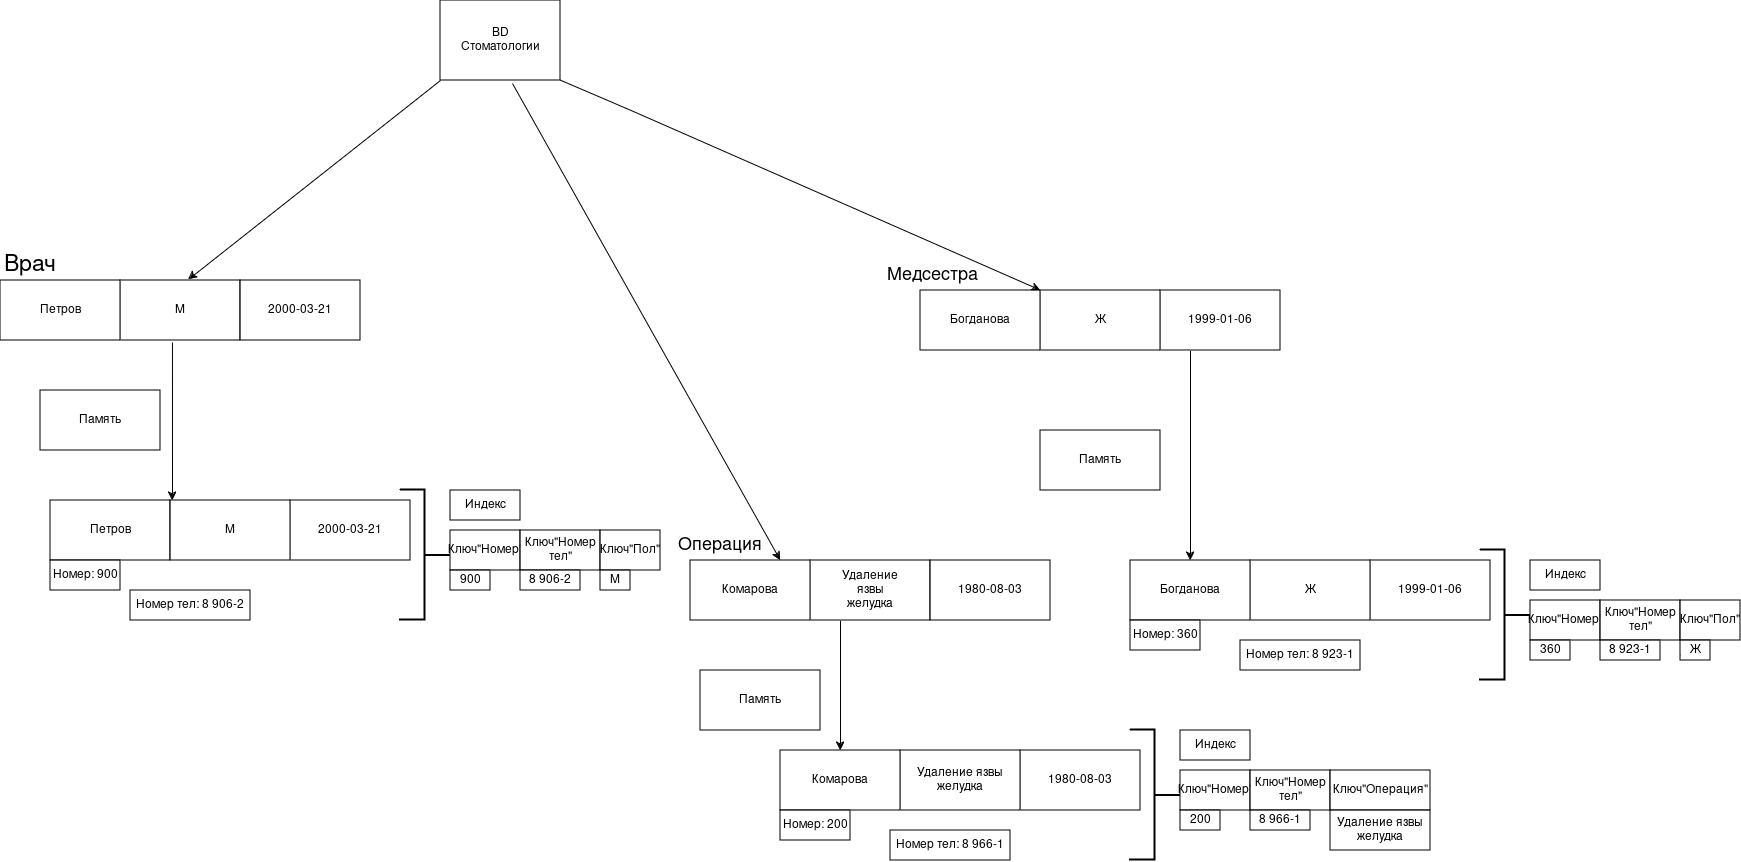

The diagram above was exported from draw.io. Its source (the exported page's mxGraphModel, read from the mxfile embedded in the PNG):
<mxGraphModel dx="2712" dy="959" grid="1" gridSize="10" guides="1" tooltips="1" connect="1" arrows="1" fold="1" page="1" pageScale="1" pageWidth="827" pageHeight="1169" math="0" shadow="0">
  <root>
    <mxCell id="0" />
    <mxCell id="1" parent="0" />
    <mxCell id="CTpbZARooveThVaS0AcO-1" parent="1" style="rounded=0;whiteSpace=wrap;html=1;" value="" vertex="1">
      <mxGeometry height="80" width="120" x="320" y="40" as="geometry" />
    </mxCell>
    <mxCell id="CTpbZARooveThVaS0AcO-2" parent="1" style="text;html=1;whiteSpace=wrap;strokeColor=none;fillColor=none;align=center;verticalAlign=middle;rounded=0;" value="BD Стоматологии" vertex="1">
      <mxGeometry height="30" width="60" x="350" y="65" as="geometry" />
    </mxCell>
    <mxCell id="CTpbZARooveThVaS0AcO-6" edge="1" parent="1" style="endArrow=classic;html=1;rounded=0;entryX=0.567;entryY=-0.017;entryDx=0;entryDy=0;entryPerimeter=0;" target="CTpbZARooveThVaS0AcO-7" value="">
      <mxGeometry height="50" relative="1" width="50" as="geometry">
        <Array as="points">
          <mxPoint x="320" y="120" />
        </Array>
        <mxPoint x="320" y="120" as="sourcePoint" />
        <mxPoint x="240" y="320" as="targetPoint" />
      </mxGeometry>
    </mxCell>
    <mxCell id="CTpbZARooveThVaS0AcO-7" parent="1" style="rounded=0;whiteSpace=wrap;html=1;" value="" vertex="1">
      <mxGeometry height="60" width="120" y="320" as="geometry" />
    </mxCell>
    <mxCell id="CTpbZARooveThVaS0AcO-9" parent="1" style="rounded=0;whiteSpace=wrap;html=1;" value="" vertex="1">
      <mxGeometry height="60" width="120" x="120" y="320" as="geometry" />
    </mxCell>
    <mxCell id="CTpbZARooveThVaS0AcO-12" parent="1" style="rounded=0;whiteSpace=wrap;html=1;" value="" vertex="1">
      <mxGeometry height="60" width="120" x="-120" y="320" as="geometry" />
    </mxCell>
    <mxCell id="CTpbZARooveThVaS0AcO-13" parent="1" style="text;html=1;whiteSpace=wrap;strokeColor=none;fillColor=none;align=center;verticalAlign=middle;rounded=0;" value="&lt;font style=&quot;font-size: 23px;&quot;&gt;Врач&lt;/font&gt;" vertex="1">
      <mxGeometry height="30" width="60" x="-120" y="290" as="geometry" />
    </mxCell>
    <mxCell id="CTpbZARooveThVaS0AcO-14" parent="1" style="text;html=1;whiteSpace=wrap;strokeColor=none;fillColor=none;align=center;verticalAlign=middle;rounded=0;" value="Петров" vertex="1">
      <mxGeometry height="30" width="60" x="-90" y="335" as="geometry" />
    </mxCell>
    <mxCell id="CTpbZARooveThVaS0AcO-15" parent="1" style="text;html=1;whiteSpace=wrap;strokeColor=none;fillColor=none;align=center;verticalAlign=middle;rounded=0;" value="М" vertex="1">
      <mxGeometry height="30" width="60" x="30" y="335" as="geometry" />
    </mxCell>
    <mxCell id="CTpbZARooveThVaS0AcO-16" parent="1" style="text;html=1;whiteSpace=wrap;strokeColor=none;fillColor=none;align=center;verticalAlign=middle;rounded=0;" value="2000-03-21" vertex="1">
      <mxGeometry height="30" width="60" x="150" y="335" as="geometry" />
    </mxCell>
    <mxCell id="CTpbZARooveThVaS0AcO-19" edge="1" parent="1" source="CTpbZARooveThVaS0AcO-1" style="endArrow=classic;html=1;rounded=0;exitX=1;exitY=1;exitDx=0;exitDy=0;" value="">
      <mxGeometry height="50" relative="1" width="50" as="geometry">
        <Array as="points">
          <mxPoint x="510" y="150" />
        </Array>
        <mxPoint x="390" y="400" as="sourcePoint" />
        <mxPoint x="920" y="330" as="targetPoint" />
      </mxGeometry>
    </mxCell>
    <mxCell id="CTpbZARooveThVaS0AcO-67" edge="1" parent="1" source="CTpbZARooveThVaS0AcO-20" style="edgeStyle=orthogonalEdgeStyle;rounded=0;orthogonalLoop=1;jettySize=auto;html=1;exitX=0.25;exitY=1;exitDx=0;exitDy=0;">
      <mxGeometry relative="1" as="geometry">
        <mxPoint x="1070" y="600" as="targetPoint" />
      </mxGeometry>
    </mxCell>
    <mxCell id="CTpbZARooveThVaS0AcO-20" parent="1" style="rounded=0;whiteSpace=wrap;html=1;" value="" vertex="1">
      <mxGeometry height="60" width="120" x="1040" y="330" as="geometry" />
    </mxCell>
    <mxCell id="CTpbZARooveThVaS0AcO-21" parent="1" style="rounded=0;whiteSpace=wrap;html=1;" value="" vertex="1">
      <mxGeometry height="60" width="120" x="920" y="330" as="geometry" />
    </mxCell>
    <mxCell id="CTpbZARooveThVaS0AcO-22" parent="1" style="rounded=0;whiteSpace=wrap;html=1;" value="" vertex="1">
      <mxGeometry height="60" width="120" x="800" y="330" as="geometry" />
    </mxCell>
    <mxCell id="CTpbZARooveThVaS0AcO-25" edge="1" parent="1" source="CTpbZARooveThVaS0AcO-1" style="endArrow=classic;html=1;rounded=0;exitX=0.6;exitY=1.038;exitDx=0;exitDy=0;exitPerimeter=0;" value="">
      <mxGeometry height="50" relative="1" width="50" as="geometry">
        <mxPoint x="480" y="370" as="sourcePoint" />
        <mxPoint x="660" y="600" as="targetPoint" />
      </mxGeometry>
    </mxCell>
    <mxCell id="CTpbZARooveThVaS0AcO-66" edge="1" parent="1" source="CTpbZARooveThVaS0AcO-26" style="edgeStyle=orthogonalEdgeStyle;rounded=0;orthogonalLoop=1;jettySize=auto;html=1;exitX=0.25;exitY=1;exitDx=0;exitDy=0;">
      <mxGeometry relative="1" as="geometry">
        <mxPoint x="720" y="790" as="targetPoint" />
      </mxGeometry>
    </mxCell>
    <mxCell id="CTpbZARooveThVaS0AcO-26" parent="1" style="rounded=0;whiteSpace=wrap;html=1;" value="" vertex="1">
      <mxGeometry height="60" width="120" x="690" y="600" as="geometry" />
    </mxCell>
    <mxCell id="CTpbZARooveThVaS0AcO-28" parent="1" style="rounded=0;whiteSpace=wrap;html=1;" value="" vertex="1">
      <mxGeometry height="60" width="120" x="570" y="600" as="geometry" />
    </mxCell>
    <mxCell id="CTpbZARooveThVaS0AcO-29" parent="1" style="rounded=0;whiteSpace=wrap;html=1;" value="" vertex="1">
      <mxGeometry height="60" width="120" x="810" y="600" as="geometry" />
    </mxCell>
    <mxCell id="CTpbZARooveThVaS0AcO-31" parent="1" style="text;html=1;whiteSpace=wrap;strokeColor=none;fillColor=none;align=center;verticalAlign=middle;rounded=0;" value="Комарова" vertex="1">
      <mxGeometry height="30" width="60" x="600" y="615" as="geometry" />
    </mxCell>
    <mxCell id="CTpbZARooveThVaS0AcO-33" parent="1" style="text;html=1;whiteSpace=wrap;strokeColor=none;fillColor=none;align=center;verticalAlign=middle;rounded=0;" value="Удаление язвы желудка" vertex="1">
      <mxGeometry height="30" width="60" x="720" y="615" as="geometry" />
    </mxCell>
    <mxCell id="CTpbZARooveThVaS0AcO-34" parent="1" style="text;html=1;whiteSpace=wrap;strokeColor=none;fillColor=none;align=center;verticalAlign=middle;rounded=0;" value="1980-08-03" vertex="1">
      <mxGeometry height="30" width="60" x="840" y="615" as="geometry" />
    </mxCell>
    <mxCell id="CTpbZARooveThVaS0AcO-36" parent="1" style="text;html=1;whiteSpace=wrap;strokeColor=none;fillColor=none;align=center;verticalAlign=middle;rounded=0;" value="Богданова" vertex="1">
      <mxGeometry height="30" width="60" x="830" y="345" as="geometry" />
    </mxCell>
    <mxCell id="CTpbZARooveThVaS0AcO-37" parent="1" style="text;html=1;whiteSpace=wrap;strokeColor=none;fillColor=none;align=center;verticalAlign=middle;rounded=0;" value="Ж" vertex="1">
      <mxGeometry height="30" width="60" x="950" y="345" as="geometry" />
    </mxCell>
    <mxCell id="CTpbZARooveThVaS0AcO-38" parent="1" style="text;html=1;whiteSpace=wrap;strokeColor=none;fillColor=none;align=center;verticalAlign=middle;rounded=0;" value="1999-01-06" vertex="1">
      <mxGeometry height="30" width="60" x="1070" y="345" as="geometry" />
    </mxCell>
    <mxCell id="CTpbZARooveThVaS0AcO-41" parent="1" style="text;html=1;whiteSpace=wrap;strokeColor=none;fillColor=none;align=center;verticalAlign=middle;rounded=0;" value="&lt;font style=&quot;font-size: 18px;&quot;&gt;&amp;nbsp;Медсестра&lt;/font&gt;" vertex="1">
      <mxGeometry height="30" width="60" x="780" y="300" as="geometry" />
    </mxCell>
    <mxCell id="CTpbZARooveThVaS0AcO-42" parent="1" style="text;html=1;whiteSpace=wrap;strokeColor=none;fillColor=none;align=center;verticalAlign=middle;rounded=0;" value="&lt;font style=&quot;font-size: 18px;&quot;&gt;Операция&lt;/font&gt;" vertex="1">
      <mxGeometry height="30" width="60" x="570" y="570" as="geometry" />
    </mxCell>
    <mxCell id="CTpbZARooveThVaS0AcO-43" edge="1" parent="1" source="CTpbZARooveThVaS0AcO-7" style="endArrow=classic;html=1;rounded=0;exitX=0.433;exitY=1.033;exitDx=0;exitDy=0;exitPerimeter=0;" value="">
      <mxGeometry height="50" relative="1" width="50" as="geometry">
        <mxPoint x="480" y="430" as="sourcePoint" />
        <mxPoint x="52" y="540" as="targetPoint" />
      </mxGeometry>
    </mxCell>
    <mxCell id="CTpbZARooveThVaS0AcO-44" parent="1" style="rounded=0;whiteSpace=wrap;html=1;" value="" vertex="1">
      <mxGeometry height="60" width="120" x="-70" y="540" as="geometry" />
    </mxCell>
    <mxCell id="CTpbZARooveThVaS0AcO-45" parent="1" style="text;html=1;whiteSpace=wrap;strokeColor=none;fillColor=none;align=center;verticalAlign=middle;rounded=0;" value="Петров" vertex="1">
      <mxGeometry height="30" width="60" x="-40" y="555" as="geometry" />
    </mxCell>
    <mxCell id="CTpbZARooveThVaS0AcO-46" parent="1" style="rounded=0;whiteSpace=wrap;html=1;" value="" vertex="1">
      <mxGeometry height="60" width="120" x="170" y="540" as="geometry" />
    </mxCell>
    <mxCell id="CTpbZARooveThVaS0AcO-47" parent="1" style="text;html=1;whiteSpace=wrap;strokeColor=none;fillColor=none;align=center;verticalAlign=middle;rounded=0;" value="М" vertex="1">
      <mxGeometry height="30" width="60" x="80" y="555" as="geometry" />
    </mxCell>
    <mxCell id="CTpbZARooveThVaS0AcO-48" parent="1" style="text;html=1;whiteSpace=wrap;strokeColor=none;fillColor=none;align=center;verticalAlign=middle;rounded=0;" value="2000-03-21" vertex="1">
      <mxGeometry height="30" width="60" x="200" y="555" as="geometry" />
    </mxCell>
    <mxCell id="CTpbZARooveThVaS0AcO-49" parent="1" style="rounded=0;whiteSpace=wrap;html=1;" value="М" vertex="1">
      <mxGeometry height="60" width="120" x="50" y="540" as="geometry" />
    </mxCell>
    <mxCell id="CTpbZARooveThVaS0AcO-50" parent="1" style="rounded=0;whiteSpace=wrap;html=1;" value="Память" vertex="1">
      <mxGeometry height="60" width="120" x="-80" y="430" as="geometry" />
    </mxCell>
    <mxCell id="CTpbZARooveThVaS0AcO-52" parent="1" style="rounded=0;whiteSpace=wrap;html=1;" value="Номер: 900" vertex="1">
      <mxGeometry height="30" width="70" x="-70" y="600" as="geometry" />
    </mxCell>
    <mxCell id="CTpbZARooveThVaS0AcO-53" parent="1" style="rounded=0;whiteSpace=wrap;html=1;" value="Номер тел: 8 906-2" vertex="1">
      <mxGeometry height="30" width="120" x="10" y="630" as="geometry" />
    </mxCell>
    <mxCell id="CTpbZARooveThVaS0AcO-54" parent="1" style="strokeWidth=2;html=1;shape=mxgraph.flowchart.annotation_2;align=left;labelPosition=right;pointerEvents=1;rotation=-180;" value="" vertex="1">
      <mxGeometry height="130" width="50" x="280" y="530" as="geometry" />
    </mxCell>
    <mxCell id="CTpbZARooveThVaS0AcO-57" parent="1" style="rounded=0;whiteSpace=wrap;html=1;" value="Индекс" vertex="1">
      <mxGeometry height="30" width="70" x="330" y="530" as="geometry" />
    </mxCell>
    <mxCell id="CTpbZARooveThVaS0AcO-58" parent="1" style="rounded=0;whiteSpace=wrap;html=1;" value="Ключ&quot;Номер&quot;" vertex="1">
      <mxGeometry height="40" width="70" x="330" y="570" as="geometry" />
    </mxCell>
    <mxCell id="CTpbZARooveThVaS0AcO-61" parent="1" style="rounded=0;whiteSpace=wrap;html=1;" value="900" vertex="1">
      <mxGeometry height="20" width="40" x="330" y="610" as="geometry" />
    </mxCell>
    <mxCell id="CTpbZARooveThVaS0AcO-62" parent="1" style="rounded=0;whiteSpace=wrap;html=1;" value="Ключ&quot;Номер тел&quot;" vertex="1">
      <mxGeometry height="40" width="80" x="400" y="570" as="geometry" />
    </mxCell>
    <mxCell id="CTpbZARooveThVaS0AcO-63" parent="1" style="rounded=0;whiteSpace=wrap;html=1;" value="8 906-2" vertex="1">
      <mxGeometry height="20" width="60" x="400" y="610" as="geometry" />
    </mxCell>
    <mxCell id="CTpbZARooveThVaS0AcO-64" parent="1" style="rounded=0;whiteSpace=wrap;html=1;" value="Ключ&quot;Пол&quot;" vertex="1">
      <mxGeometry height="40" width="60" x="480" y="570" as="geometry" />
    </mxCell>
    <mxCell id="CTpbZARooveThVaS0AcO-65" parent="1" style="rounded=0;whiteSpace=wrap;html=1;" value="М" vertex="1">
      <mxGeometry height="20" width="30" x="480" y="610" as="geometry" />
    </mxCell>
    <mxCell id="CTpbZARooveThVaS0AcO-68" parent="1" style="rounded=0;whiteSpace=wrap;html=1;" value="Память" vertex="1">
      <mxGeometry height="60" width="120" x="580" y="710" as="geometry" />
    </mxCell>
    <mxCell id="CTpbZARooveThVaS0AcO-69" parent="1" style="rounded=0;whiteSpace=wrap;html=1;" value="Память" vertex="1">
      <mxGeometry height="60" width="120" x="920" y="470" as="geometry" />
    </mxCell>
    <mxCell id="CTpbZARooveThVaS0AcO-74" parent="1" style="rounded=0;whiteSpace=wrap;html=1;" value="1980-08-03" vertex="1">
      <mxGeometry height="60" width="120" x="900" y="790" as="geometry" />
    </mxCell>
    <mxCell id="CTpbZARooveThVaS0AcO-75" parent="1" style="rounded=0;whiteSpace=wrap;html=1;" value="Удаление язвы желудка" vertex="1">
      <mxGeometry height="60" width="120" x="780" y="790" as="geometry" />
    </mxCell>
    <mxCell id="CTpbZARooveThVaS0AcO-76" parent="1" style="rounded=0;whiteSpace=wrap;html=1;" value="Комарова" vertex="1">
      <mxGeometry height="60" width="120" x="660" y="790" as="geometry" />
    </mxCell>
    <mxCell id="CTpbZARooveThVaS0AcO-77" parent="1" style="rounded=0;whiteSpace=wrap;html=1;" value="Номер: 200" vertex="1">
      <mxGeometry height="30" width="70" x="660" y="850" as="geometry" />
    </mxCell>
    <mxCell id="CTpbZARooveThVaS0AcO-78" parent="1" style="rounded=0;whiteSpace=wrap;html=1;" value="Номер тел: 8 966-1" vertex="1">
      <mxGeometry height="30" width="120" x="770" y="870" as="geometry" />
    </mxCell>
    <mxCell id="CTpbZARooveThVaS0AcO-79" parent="1" style="strokeWidth=2;html=1;shape=mxgraph.flowchart.annotation_2;align=left;labelPosition=right;pointerEvents=1;rotation=-180;" value="" vertex="1">
      <mxGeometry height="130" width="50" x="1010" y="770" as="geometry" />
    </mxCell>
    <mxCell id="CTpbZARooveThVaS0AcO-80" parent="1" style="rounded=0;whiteSpace=wrap;html=1;" value="Индекс" vertex="1">
      <mxGeometry height="30" width="70" x="1060" y="770" as="geometry" />
    </mxCell>
    <mxCell id="CTpbZARooveThVaS0AcO-81" parent="1" style="rounded=0;whiteSpace=wrap;html=1;" value="Ключ&quot;Номер&quot;" vertex="1">
      <mxGeometry height="40" width="70" x="1060" y="810" as="geometry" />
    </mxCell>
    <mxCell id="CTpbZARooveThVaS0AcO-82" parent="1" style="rounded=0;whiteSpace=wrap;html=1;" value="200" vertex="1">
      <mxGeometry height="20" width="40" x="1060" y="850" as="geometry" />
    </mxCell>
    <mxCell id="CTpbZARooveThVaS0AcO-83" parent="1" style="rounded=0;whiteSpace=wrap;html=1;" value="Ключ&quot;Номер тел&quot;" vertex="1">
      <mxGeometry height="40" width="80" x="1130" y="810" as="geometry" />
    </mxCell>
    <mxCell id="CTpbZARooveThVaS0AcO-84" parent="1" style="rounded=0;whiteSpace=wrap;html=1;" value="8 966-1" vertex="1">
      <mxGeometry height="20" width="60" x="1130" y="850" as="geometry" />
    </mxCell>
    <mxCell id="CTpbZARooveThVaS0AcO-85" parent="1" style="rounded=0;whiteSpace=wrap;html=1;" value="Ключ&quot;Операция&quot;" vertex="1">
      <mxGeometry height="40" width="100" x="1210" y="810" as="geometry" />
    </mxCell>
    <mxCell id="CTpbZARooveThVaS0AcO-86" parent="1" style="rounded=0;whiteSpace=wrap;html=1;" value="Удаление язвы желудка" vertex="1">
      <mxGeometry height="40" width="100" x="1210" y="850" as="geometry" />
    </mxCell>
    <mxCell id="CTpbZARooveThVaS0AcO-88" parent="1" style="rounded=0;whiteSpace=wrap;html=1;" value="" vertex="1">
      <mxGeometry height="60" width="120" x="1250" y="600" as="geometry" />
    </mxCell>
    <mxCell id="CTpbZARooveThVaS0AcO-89" parent="1" style="rounded=0;whiteSpace=wrap;html=1;" value="" vertex="1">
      <mxGeometry height="60" width="120" x="1130" y="600" as="geometry" />
    </mxCell>
    <mxCell id="CTpbZARooveThVaS0AcO-90" parent="1" style="rounded=0;whiteSpace=wrap;html=1;" value="" vertex="1">
      <mxGeometry height="60" width="120" x="1010" y="600" as="geometry" />
    </mxCell>
    <mxCell id="CTpbZARooveThVaS0AcO-91" parent="1" style="text;html=1;whiteSpace=wrap;strokeColor=none;fillColor=none;align=center;verticalAlign=middle;rounded=0;" value="Богданова" vertex="1">
      <mxGeometry height="30" width="60" x="1040" y="615" as="geometry" />
    </mxCell>
    <mxCell id="CTpbZARooveThVaS0AcO-92" parent="1" style="text;html=1;whiteSpace=wrap;strokeColor=none;fillColor=none;align=center;verticalAlign=middle;rounded=0;" value="Ж" vertex="1">
      <mxGeometry height="30" width="60" x="1160" y="615" as="geometry" />
    </mxCell>
    <mxCell id="CTpbZARooveThVaS0AcO-93" parent="1" style="text;html=1;whiteSpace=wrap;strokeColor=none;fillColor=none;align=center;verticalAlign=middle;rounded=0;" value="1999-01-06" vertex="1">
      <mxGeometry height="30" width="60" x="1280" y="615" as="geometry" />
    </mxCell>
    <mxCell id="CTpbZARooveThVaS0AcO-94" parent="1" style="rounded=0;whiteSpace=wrap;html=1;" value="Номер: 360" vertex="1">
      <mxGeometry height="30" width="70" x="1010" y="660" as="geometry" />
    </mxCell>
    <mxCell id="CTpbZARooveThVaS0AcO-95" parent="1" style="rounded=0;whiteSpace=wrap;html=1;" value="Номер тел: 8 923-1" vertex="1">
      <mxGeometry height="30" width="120" x="1120" y="680" as="geometry" />
    </mxCell>
    <mxCell id="CTpbZARooveThVaS0AcO-96" parent="1" style="strokeWidth=2;html=1;shape=mxgraph.flowchart.annotation_2;align=left;labelPosition=right;pointerEvents=1;rotation=-180;" value="" vertex="1">
      <mxGeometry height="130" width="50" x="1360" y="590" as="geometry" />
    </mxCell>
    <mxCell id="CTpbZARooveThVaS0AcO-97" parent="1" style="rounded=0;whiteSpace=wrap;html=1;" value="Индекс" vertex="1">
      <mxGeometry height="30" width="70" x="1410" y="600" as="geometry" />
    </mxCell>
    <mxCell id="CTpbZARooveThVaS0AcO-98" parent="1" style="rounded=0;whiteSpace=wrap;html=1;" value="Ключ&quot;Номер&quot;" vertex="1">
      <mxGeometry height="40" width="70" x="1410" y="640" as="geometry" />
    </mxCell>
    <mxCell id="CTpbZARooveThVaS0AcO-99" parent="1" style="rounded=0;whiteSpace=wrap;html=1;" value="360" vertex="1">
      <mxGeometry height="20" width="40" x="1410" y="680" as="geometry" />
    </mxCell>
    <mxCell id="CTpbZARooveThVaS0AcO-100" parent="1" style="rounded=0;whiteSpace=wrap;html=1;" value="Ключ&quot;Номер тел&quot;" vertex="1">
      <mxGeometry height="40" width="80" x="1480" y="640" as="geometry" />
    </mxCell>
    <mxCell id="CTpbZARooveThVaS0AcO-101" parent="1" style="rounded=0;whiteSpace=wrap;html=1;" value="8 923-1" vertex="1">
      <mxGeometry height="20" width="60" x="1480" y="680" as="geometry" />
    </mxCell>
    <mxCell id="CTpbZARooveThVaS0AcO-104" parent="1" style="rounded=0;whiteSpace=wrap;html=1;" value="Ключ&quot;Пол&quot;" vertex="1">
      <mxGeometry height="40" width="60" x="1560" y="640" as="geometry" />
    </mxCell>
    <mxCell id="CTpbZARooveThVaS0AcO-106" edge="1" parent="1" source="CTpbZARooveThVaS0AcO-105" style="edgeStyle=orthogonalEdgeStyle;rounded=0;orthogonalLoop=1;jettySize=auto;html=1;exitX=0;exitY=0.75;exitDx=0;exitDy=0;">
      <mxGeometry relative="1" as="geometry">
        <mxPoint x="1580" y="690" as="targetPoint" />
      </mxGeometry>
    </mxCell>
    <mxCell id="CTpbZARooveThVaS0AcO-105" parent="1" style="rounded=0;whiteSpace=wrap;html=1;" value="Ж" vertex="1">
      <mxGeometry height="20" width="30" x="1560" y="680" as="geometry" />
    </mxCell>
  </root>
</mxGraphModel>